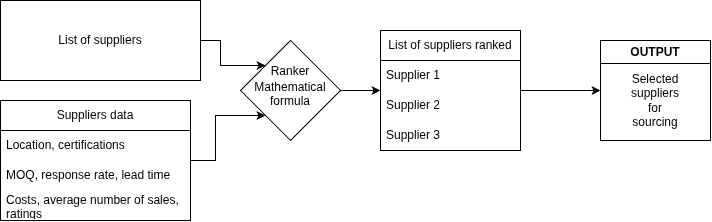

The diagram above was exported from draw.io. Its source (the exported page's mxGraphModel, read from the mxfile embedded in the PNG):
<mxGraphModel dx="1348" dy="793" grid="1" gridSize="10" guides="1" tooltips="1" connect="1" arrows="1" fold="1" page="1" pageScale="1" pageWidth="850" pageHeight="1100" math="0" shadow="0">
  <root>
    <mxCell id="0" />
    <mxCell id="1" parent="0" />
    <mxCell id="viPFg6YigSMYVrw9I5yd-20" edge="1" parent="1" source="viPFg6YigSMYVrw9I5yd-1" style="edgeStyle=orthogonalEdgeStyle;rounded=0;orthogonalLoop=1;jettySize=auto;html=1;exitX=1;exitY=0.5;exitDx=0;exitDy=0;entryX=0;entryY=0;entryDx=0;entryDy=0;defaultLabelBackgroundColor=page;" target="viPFg6YigSMYVrw9I5yd-3">
      <mxGeometry relative="1" as="geometry" />
    </mxCell>
    <mxCell id="viPFg6YigSMYVrw9I5yd-1" parent="1" style="rounded=0;whiteSpace=wrap;html=1;" value="List of suppliers" vertex="1">
      <mxGeometry height="80" width="200" x="70" y="110" as="geometry" />
    </mxCell>
    <mxCell id="viPFg6YigSMYVrw9I5yd-3" parent="1" style="rhombus;whiteSpace=wrap;html=1;shapeInside=1;" value="Ranker&lt;div&gt;Mathematical formula&lt;/div&gt;" vertex="1">
      <mxGeometry height="100" width="100" x="310" y="150" as="geometry" />
    </mxCell>
    <mxCell id="viPFg6YigSMYVrw9I5yd-4" parent="1" style="swimlane;fontStyle=0;childLayout=stackLayout;horizontal=1;startSize=30;horizontalStack=0;resizeParent=1;resizeParentMax=0;resizeLast=0;collapsible=1;marginBottom=0;whiteSpace=wrap;html=1;" value="List of suppliers ranked" vertex="1">
      <mxGeometry height="120" width="140" x="450" y="140" as="geometry" />
    </mxCell>
    <mxCell id="viPFg6YigSMYVrw9I5yd-5" parent="viPFg6YigSMYVrw9I5yd-4" style="text;strokeColor=none;fillColor=none;align=left;verticalAlign=middle;spacingLeft=4;spacingRight=4;overflow=hidden;points=[[0,0.5],[1,0.5]];portConstraint=eastwest;rotatable=0;whiteSpace=wrap;html=1;" value="Supplier 1" vertex="1">
      <mxGeometry height="30" width="140" y="30" as="geometry" />
    </mxCell>
    <mxCell id="viPFg6YigSMYVrw9I5yd-6" parent="viPFg6YigSMYVrw9I5yd-4" style="text;strokeColor=none;fillColor=none;align=left;verticalAlign=middle;spacingLeft=4;spacingRight=4;overflow=hidden;points=[[0,0.5],[1,0.5]];portConstraint=eastwest;rotatable=0;whiteSpace=wrap;html=1;" value="Supplier 2" vertex="1">
      <mxGeometry height="30" width="140" y="60" as="geometry" />
    </mxCell>
    <mxCell id="viPFg6YigSMYVrw9I5yd-7" parent="viPFg6YigSMYVrw9I5yd-4" style="text;strokeColor=none;fillColor=none;align=left;verticalAlign=middle;spacingLeft=4;spacingRight=4;overflow=hidden;points=[[0,0.5],[1,0.5]];portConstraint=eastwest;rotatable=0;whiteSpace=wrap;html=1;" value="Supplier 3" vertex="1">
      <mxGeometry height="30" width="140" y="90" as="geometry" />
    </mxCell>
    <mxCell id="viPFg6YigSMYVrw9I5yd-8" parent="1" style="swimlane;whiteSpace=wrap;html=1;startSize=23;" value="OUTPUT" vertex="1">
      <mxGeometry height="100" width="110" x="670" y="150" as="geometry" />
    </mxCell>
    <mxCell id="viPFg6YigSMYVrw9I5yd-9" parent="viPFg6YigSMYVrw9I5yd-8" style="text;html=1;whiteSpace=wrap;strokeColor=none;fillColor=none;align=center;verticalAlign=middle;rounded=0;" value="Selected suppliers for sourcing" vertex="1">
      <mxGeometry height="30" width="60" x="25" y="45" as="geometry" />
    </mxCell>
    <mxCell id="viPFg6YigSMYVrw9I5yd-12" edge="1" parent="1" source="viPFg6YigSMYVrw9I5yd-3" style="endArrow=classic;html=1;rounded=0;defaultLabelBackgroundColor=page;exitX=1;exitY=0.5;exitDx=0;exitDy=0;entryX=0;entryY=0.5;entryDx=0;entryDy=0;" target="viPFg6YigSMYVrw9I5yd-4" value="">
      <mxGeometry height="50" relative="1" width="50" as="geometry">
        <mxPoint x="450" y="280" as="sourcePoint" />
        <mxPoint x="500" y="230" as="targetPoint" />
      </mxGeometry>
    </mxCell>
    <mxCell id="viPFg6YigSMYVrw9I5yd-13" edge="1" parent="1" source="viPFg6YigSMYVrw9I5yd-4" style="endArrow=classic;html=1;rounded=0;defaultLabelBackgroundColor=page;entryX=0;entryY=0.5;entryDx=0;entryDy=0;" target="viPFg6YigSMYVrw9I5yd-8" value="">
      <mxGeometry height="50" relative="1" width="50" as="geometry">
        <mxPoint x="450" y="280" as="sourcePoint" />
        <mxPoint x="650" y="210" as="targetPoint" />
      </mxGeometry>
    </mxCell>
    <mxCell id="viPFg6YigSMYVrw9I5yd-18" edge="1" parent="1" source="viPFg6YigSMYVrw9I5yd-14" style="edgeStyle=orthogonalEdgeStyle;rounded=0;orthogonalLoop=1;jettySize=auto;html=1;exitX=1;exitY=0.5;exitDx=0;exitDy=0;entryX=0;entryY=1;entryDx=0;entryDy=0;defaultLabelBackgroundColor=page;" target="viPFg6YigSMYVrw9I5yd-3">
      <mxGeometry relative="1" as="geometry" />
    </mxCell>
    <mxCell id="viPFg6YigSMYVrw9I5yd-14" parent="1" style="swimlane;fontStyle=0;childLayout=stackLayout;horizontal=1;startSize=30;horizontalStack=0;resizeParent=1;resizeParentMax=0;resizeLast=0;collapsible=1;marginBottom=0;whiteSpace=wrap;html=1;" value="Suppliers data" vertex="1">
      <mxGeometry height="120" width="190" x="70" y="210" as="geometry" />
    </mxCell>
    <mxCell id="viPFg6YigSMYVrw9I5yd-15" parent="viPFg6YigSMYVrw9I5yd-14" style="text;strokeColor=none;fillColor=none;align=left;verticalAlign=middle;spacingLeft=4;spacingRight=4;overflow=hidden;points=[[0,0.5],[1,0.5]];portConstraint=eastwest;rotatable=0;whiteSpace=wrap;html=1;" value="Location, certifications" vertex="1">
      <mxGeometry height="30" width="190" y="30" as="geometry" />
    </mxCell>
    <mxCell id="viPFg6YigSMYVrw9I5yd-16" parent="viPFg6YigSMYVrw9I5yd-14" style="text;strokeColor=none;fillColor=none;align=left;verticalAlign=middle;spacingLeft=4;spacingRight=4;overflow=hidden;points=[[0,0.5],[1,0.5]];portConstraint=eastwest;rotatable=0;whiteSpace=wrap;html=1;" value="MOQ, response rate, lead time" vertex="1">
      <mxGeometry height="30" width="190" y="60" as="geometry" />
    </mxCell>
    <mxCell id="viPFg6YigSMYVrw9I5yd-17" parent="viPFg6YigSMYVrw9I5yd-14" style="text;strokeColor=none;fillColor=none;align=left;verticalAlign=middle;spacingLeft=4;spacingRight=4;overflow=hidden;points=[[0,0.5],[1,0.5]];portConstraint=eastwest;rotatable=0;whiteSpace=wrap;html=1;" value="Costs, average number of sales, ratings" vertex="1">
      <mxGeometry height="30" width="190" y="90" as="geometry" />
    </mxCell>
  </root>
</mxGraphModel>